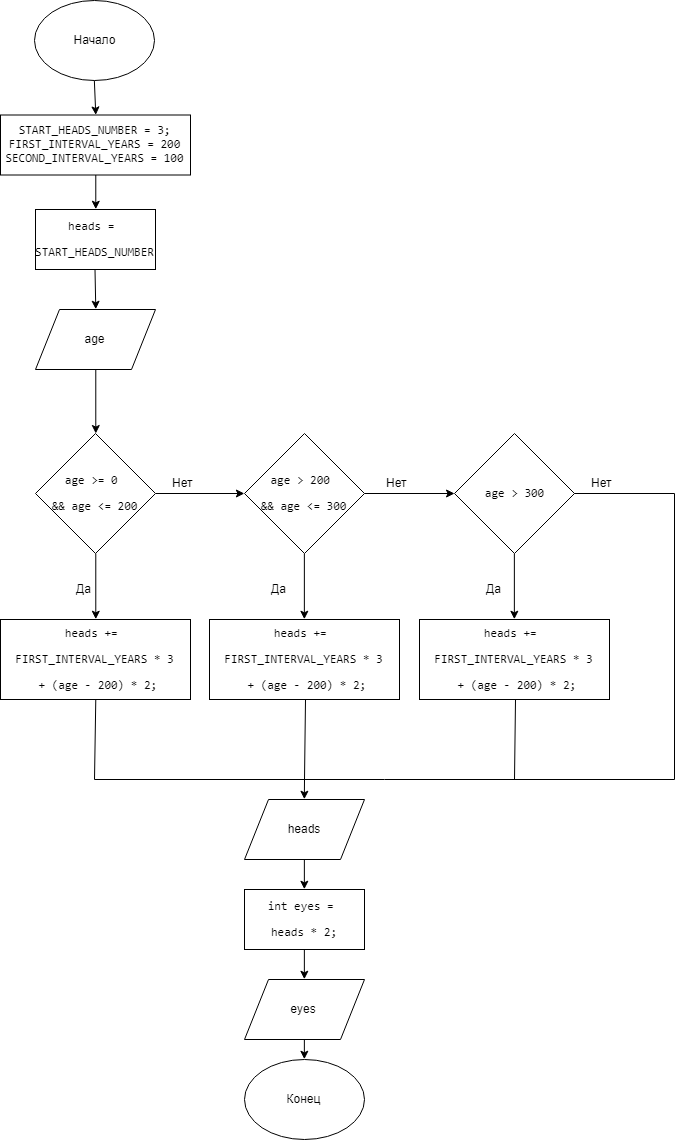

The diagram above was exported from draw.io. Its source (the exported page's mxGraphModel, read from the mxfile embedded in the PNG):
<mxGraphModel dx="1443" dy="716" grid="1" gridSize="10" guides="1" tooltips="1" connect="1" arrows="1" fold="1" page="1" pageScale="1" pageWidth="827" pageHeight="1169" math="0" shadow="0">
  <root>
    <mxCell id="0" />
    <mxCell id="1" parent="0" />
    <mxCell id="u8ZTaaozoHzjAeoFkYo_-1" value="Начало" style="ellipse;whiteSpace=wrap;html=1;" parent="1" vertex="1">
      <mxGeometry x="120.5" y="21" width="120" height="80" as="geometry" />
    </mxCell>
    <mxCell id="Wahg39FS412iVAkUjmcD-2" value="" style="endArrow=classic;html=1;entryX=0.5;entryY=0;entryDx=0;entryDy=0;exitX=0.5;exitY=1;exitDx=0;exitDy=0;" parent="1" source="u8ZTaaozoHzjAeoFkYo_-1" target="AABHW3xEIQ2WKC6voDvs-11" edge="1">
      <mxGeometry width="50" height="50" relative="1" as="geometry">
        <mxPoint x="256" y="160" as="sourcePoint" />
        <mxPoint x="181" y="126" as="targetPoint" />
      </mxGeometry>
    </mxCell>
    <mxCell id="Wahg39FS412iVAkUjmcD-8" value="" style="endArrow=classic;html=1;entryX=0.5;entryY=0;entryDx=0;entryDy=0;" parent="1" target="AABHW3xEIQ2WKC6voDvs-52" edge="1">
      <mxGeometry width="50" height="50" relative="1" as="geometry">
        <mxPoint x="180.5" y="290" as="sourcePoint" />
        <mxPoint x="181" y="320" as="targetPoint" />
      </mxGeometry>
    </mxCell>
    <mxCell id="Wahg39FS412iVAkUjmcD-25" value="&lt;pre&gt;&lt;pre&gt;&lt;pre&gt;&lt;pre&gt;&lt;pre&gt;heads = &lt;/pre&gt;&lt;pre&gt;&lt;span&gt;START_HEADS_NUMBER&lt;/span&gt;&lt;/pre&gt;&lt;/pre&gt;&lt;/pre&gt;&lt;/pre&gt;&lt;/pre&gt;" style="rounded=0;whiteSpace=wrap;html=1;" parent="1" vertex="1">
      <mxGeometry x="121" y="230" width="120" height="60" as="geometry" />
    </mxCell>
    <mxCell id="Wahg39FS412iVAkUjmcD-65" style="edgeStyle=none;rounded=0;orthogonalLoop=1;jettySize=auto;html=1;entryX=0.5;entryY=0;entryDx=0;entryDy=0;exitX=0.5;exitY=1;exitDx=0;exitDy=0;" parent="1" source="AABHW3xEIQ2WKC6voDvs-52" target="Wahg39FS412iVAkUjmcD-69" edge="1">
      <mxGeometry relative="1" as="geometry">
        <mxPoint x="161" y="464" as="targetPoint" />
        <mxPoint x="181" y="400" as="sourcePoint" />
      </mxGeometry>
    </mxCell>
    <mxCell id="AABHW3xEIQ2WKC6voDvs-18" style="edgeStyle=orthogonalEdgeStyle;rounded=0;orthogonalLoop=1;jettySize=auto;html=1;exitX=1;exitY=0.5;exitDx=0;exitDy=0;entryX=0;entryY=0.5;entryDx=0;entryDy=0;" parent="1" source="Wahg39FS412iVAkUjmcD-69" target="Wahg39FS412iVAkUjmcD-71" edge="1">
      <mxGeometry relative="1" as="geometry" />
    </mxCell>
    <mxCell id="AABHW3xEIQ2WKC6voDvs-33" style="edgeStyle=orthogonalEdgeStyle;rounded=0;orthogonalLoop=1;jettySize=auto;html=1;exitX=0.5;exitY=1;exitDx=0;exitDy=0;entryX=0.5;entryY=0;entryDx=0;entryDy=0;" parent="1" source="Wahg39FS412iVAkUjmcD-69" target="AABHW3xEIQ2WKC6voDvs-29" edge="1">
      <mxGeometry relative="1" as="geometry" />
    </mxCell>
    <mxCell id="Wahg39FS412iVAkUjmcD-69" value="&lt;pre&gt;&lt;pre&gt;&lt;pre&gt;age &amp;gt;= &lt;span&gt;0 &lt;/span&gt;&lt;/pre&gt;&lt;pre&gt;&amp;amp;&amp;amp; age &amp;lt;= &lt;span&gt;200&lt;/span&gt;&lt;/pre&gt;&lt;/pre&gt;&lt;/pre&gt;" style="rhombus;whiteSpace=wrap;html=1;" parent="1" vertex="1">
      <mxGeometry x="121" y="454" width="120" height="120" as="geometry" />
    </mxCell>
    <mxCell id="Wahg39FS412iVAkUjmcD-74" value="" style="edgeStyle=none;rounded=0;orthogonalLoop=1;jettySize=auto;html=1;" parent="1" source="Wahg39FS412iVAkUjmcD-71" target="Wahg39FS412iVAkUjmcD-72" edge="1">
      <mxGeometry relative="1" as="geometry">
        <mxPoint x="470" y="514" as="targetPoint" />
      </mxGeometry>
    </mxCell>
    <mxCell id="AABHW3xEIQ2WKC6voDvs-24" style="edgeStyle=orthogonalEdgeStyle;rounded=0;orthogonalLoop=1;jettySize=auto;html=1;exitX=0.5;exitY=1;exitDx=0;exitDy=0;entryX=0.5;entryY=0;entryDx=0;entryDy=0;" parent="1" source="Wahg39FS412iVAkUjmcD-71" target="AABHW3xEIQ2WKC6voDvs-21" edge="1">
      <mxGeometry relative="1" as="geometry" />
    </mxCell>
    <mxCell id="Wahg39FS412iVAkUjmcD-71" value="&lt;pre&gt;&lt;pre&gt;&lt;pre&gt;age &amp;gt; &lt;span&gt;200 &lt;/span&gt;&lt;/pre&gt;&lt;pre&gt;&amp;amp;&amp;amp; age &amp;lt;= &lt;span&gt;300&lt;/span&gt;&lt;/pre&gt;&lt;/pre&gt;&lt;/pre&gt;" style="rhombus;whiteSpace=wrap;html=1;" parent="1" vertex="1">
      <mxGeometry x="330" y="454" width="120" height="120" as="geometry" />
    </mxCell>
    <mxCell id="AABHW3xEIQ2WKC6voDvs-32" style="edgeStyle=orthogonalEdgeStyle;rounded=0;orthogonalLoop=1;jettySize=auto;html=1;exitX=0.5;exitY=1;exitDx=0;exitDy=0;entryX=0.5;entryY=0;entryDx=0;entryDy=0;" parent="1" source="Wahg39FS412iVAkUjmcD-72" target="AABHW3xEIQ2WKC6voDvs-30" edge="1">
      <mxGeometry relative="1" as="geometry" />
    </mxCell>
    <mxCell id="Wahg39FS412iVAkUjmcD-72" value="&lt;pre&gt;&lt;pre&gt;&lt;pre&gt;age &amp;gt; &lt;span&gt;300&lt;/span&gt;&lt;/pre&gt;&lt;/pre&gt;&lt;/pre&gt;" style="rhombus;whiteSpace=wrap;html=1;" parent="1" vertex="1">
      <mxGeometry x="540" y="454" width="120" height="120" as="geometry" />
    </mxCell>
    <mxCell id="Wahg39FS412iVAkUjmcD-81" value="Нет" style="text;html=1;resizable=0;points=[];autosize=1;align=left;verticalAlign=top;spacingTop=-4;" parent="1" vertex="1">
      <mxGeometry x="256" y="494" width="40" height="20" as="geometry" />
    </mxCell>
    <mxCell id="Wahg39FS412iVAkUjmcD-93" value="Нет" style="text;html=1;resizable=0;points=[];autosize=1;align=left;verticalAlign=top;spacingTop=-4;" parent="1" vertex="1">
      <mxGeometry x="470" y="494" width="40" height="20" as="geometry" />
    </mxCell>
    <mxCell id="AABHW3xEIQ2WKC6voDvs-16" style="edgeStyle=orthogonalEdgeStyle;rounded=0;orthogonalLoop=1;jettySize=auto;html=1;exitX=0.5;exitY=1;exitDx=0;exitDy=0;entryX=0.5;entryY=0;entryDx=0;entryDy=0;" parent="1" source="AABHW3xEIQ2WKC6voDvs-11" edge="1">
      <mxGeometry relative="1" as="geometry">
        <mxPoint x="181" y="229" as="targetPoint" />
      </mxGeometry>
    </mxCell>
    <mxCell id="AABHW3xEIQ2WKC6voDvs-11" value="&lt;pre&gt;START_HEADS_NUMBER = 3;&lt;br&gt;FIRST_INTERVAL_YEARS = 200&lt;br&gt;SECOND_INTERVAL_YEARS = 100&lt;/pre&gt;" style="rounded=0;whiteSpace=wrap;html=1;" parent="1" vertex="1">
      <mxGeometry x="86" y="135.5" width="190" height="60" as="geometry" />
    </mxCell>
    <mxCell id="AABHW3xEIQ2WKC6voDvs-21" value="&lt;pre&gt;heads += &lt;/pre&gt;&lt;pre&gt;&lt;span&gt;FIRST_INTERVAL_YEARS &lt;/span&gt;* &lt;span&gt;3&lt;/span&gt;&lt;/pre&gt;&lt;pre&gt;&lt;span&gt; &lt;/span&gt;+ (age - &lt;span&gt;200&lt;/span&gt;) * &lt;span&gt;2&lt;/span&gt;&lt;span&gt;;&lt;/span&gt;&lt;/pre&gt;" style="rounded=0;whiteSpace=wrap;html=1;" parent="1" vertex="1">
      <mxGeometry x="295" y="640" width="190" height="80" as="geometry" />
    </mxCell>
    <mxCell id="AABHW3xEIQ2WKC6voDvs-26" value="Да" style="text;html=1;resizable=0;points=[];autosize=1;align=left;verticalAlign=top;spacingTop=-4;" parent="1" vertex="1">
      <mxGeometry x="160" y="600" width="30" height="20" as="geometry" />
    </mxCell>
    <mxCell id="AABHW3xEIQ2WKC6voDvs-27" value="Да" style="text;html=1;resizable=0;points=[];autosize=1;align=left;verticalAlign=top;spacingTop=-4;" parent="1" vertex="1">
      <mxGeometry x="355" y="600" width="30" height="20" as="geometry" />
    </mxCell>
    <mxCell id="AABHW3xEIQ2WKC6voDvs-28" value="Да" style="text;html=1;resizable=0;points=[];autosize=1;align=left;verticalAlign=top;spacingTop=-4;" parent="1" vertex="1">
      <mxGeometry x="570" y="600" width="30" height="20" as="geometry" />
    </mxCell>
    <mxCell id="AABHW3xEIQ2WKC6voDvs-29" value="&lt;pre&gt;heads += &lt;/pre&gt;&lt;pre&gt;&lt;span&gt;FIRST_INTERVAL_YEARS &lt;/span&gt;* &lt;span&gt;3&lt;/span&gt;&lt;/pre&gt;&lt;pre&gt;&lt;span&gt; &lt;/span&gt;+ (age - &lt;span&gt;200&lt;/span&gt;) * &lt;span&gt;2&lt;/span&gt;&lt;span&gt;;&lt;/span&gt;&lt;/pre&gt;" style="rounded=0;whiteSpace=wrap;html=1;" parent="1" vertex="1">
      <mxGeometry x="86" y="640" width="190" height="80" as="geometry" />
    </mxCell>
    <mxCell id="AABHW3xEIQ2WKC6voDvs-30" value="&lt;pre&gt;heads += &lt;/pre&gt;&lt;pre&gt;&lt;span&gt;FIRST_INTERVAL_YEARS &lt;/span&gt;* &lt;span&gt;3&lt;/span&gt;&lt;/pre&gt;&lt;pre&gt;&lt;span&gt; &lt;/span&gt;+ (age - &lt;span&gt;200&lt;/span&gt;) * &lt;span&gt;2&lt;/span&gt;&lt;span&gt;;&lt;/span&gt;&lt;/pre&gt;" style="rounded=0;whiteSpace=wrap;html=1;" parent="1" vertex="1">
      <mxGeometry x="505" y="640" width="190" height="80" as="geometry" />
    </mxCell>
    <mxCell id="AABHW3xEIQ2WKC6voDvs-34" value="Нет" style="text;html=1;resizable=0;points=[];autosize=1;align=left;verticalAlign=top;spacingTop=-4;" parent="1" vertex="1">
      <mxGeometry x="675" y="494" width="40" height="20" as="geometry" />
    </mxCell>
    <mxCell id="AABHW3xEIQ2WKC6voDvs-36" value="" style="endArrow=none;html=1;entryX=0.5;entryY=1;entryDx=0;entryDy=0;" parent="1" target="AABHW3xEIQ2WKC6voDvs-29" edge="1">
      <mxGeometry width="50" height="50" relative="1" as="geometry">
        <mxPoint x="180" y="800" as="sourcePoint" />
        <mxPoint x="210" y="800" as="targetPoint" />
      </mxGeometry>
    </mxCell>
    <mxCell id="AABHW3xEIQ2WKC6voDvs-38" value="" style="endArrow=none;html=1;entryX=0.5;entryY=1;entryDx=0;entryDy=0;" parent="1" edge="1">
      <mxGeometry width="50" height="50" relative="1" as="geometry">
        <mxPoint x="390" y="800" as="sourcePoint" />
        <mxPoint x="391" y="720" as="targetPoint" />
      </mxGeometry>
    </mxCell>
    <mxCell id="AABHW3xEIQ2WKC6voDvs-39" value="" style="endArrow=none;html=1;entryX=0.5;entryY=1;entryDx=0;entryDy=0;" parent="1" edge="1">
      <mxGeometry width="50" height="50" relative="1" as="geometry">
        <mxPoint x="600" y="800" as="sourcePoint" />
        <mxPoint x="601" y="720" as="targetPoint" />
      </mxGeometry>
    </mxCell>
    <mxCell id="AABHW3xEIQ2WKC6voDvs-41" value="Конец" style="ellipse;whiteSpace=wrap;html=1;" parent="1" vertex="1">
      <mxGeometry x="330" y="1080" width="120" height="80" as="geometry" />
    </mxCell>
    <mxCell id="AABHW3xEIQ2WKC6voDvs-42" value="" style="endArrow=classic;html=1;entryX=0.5;entryY=0;entryDx=0;entryDy=0;entryPerimeter=0;" parent="1" target="AABHW3xEIQ2WKC6voDvs-43" edge="1">
      <mxGeometry width="50" height="50" relative="1" as="geometry">
        <mxPoint x="390" y="800" as="sourcePoint" />
        <mxPoint x="390" y="850" as="targetPoint" />
      </mxGeometry>
    </mxCell>
    <mxCell id="AABHW3xEIQ2WKC6voDvs-45" style="edgeStyle=orthogonalEdgeStyle;rounded=0;orthogonalLoop=1;jettySize=auto;html=1;exitX=0.5;exitY=1;exitDx=0;exitDy=0;entryX=0.5;entryY=0;entryDx=0;entryDy=0;" parent="1" source="AABHW3xEIQ2WKC6voDvs-43" target="AABHW3xEIQ2WKC6voDvs-44" edge="1">
      <mxGeometry relative="1" as="geometry" />
    </mxCell>
    <mxCell id="AABHW3xEIQ2WKC6voDvs-43" value="heads" style="shape=parallelogram;perimeter=parallelogramPerimeter;whiteSpace=wrap;html=1;" parent="1" vertex="1">
      <mxGeometry x="330" y="820" width="120" height="60" as="geometry" />
    </mxCell>
    <mxCell id="AABHW3xEIQ2WKC6voDvs-51" style="edgeStyle=orthogonalEdgeStyle;rounded=0;orthogonalLoop=1;jettySize=auto;html=1;exitX=0.5;exitY=1;exitDx=0;exitDy=0;entryX=0.5;entryY=0;entryDx=0;entryDy=0;" parent="1" source="AABHW3xEIQ2WKC6voDvs-44" target="AABHW3xEIQ2WKC6voDvs-46" edge="1">
      <mxGeometry relative="1" as="geometry" />
    </mxCell>
    <mxCell id="AABHW3xEIQ2WKC6voDvs-44" value="&lt;pre&gt;&lt;span&gt;int &lt;/span&gt;eyes = &lt;/pre&gt;&lt;pre&gt;heads * &lt;span&gt;2&lt;/span&gt;&lt;span&gt;;&lt;/span&gt;&lt;/pre&gt;" style="rounded=0;whiteSpace=wrap;html=1;" parent="1" vertex="1">
      <mxGeometry x="330" y="910" width="120" height="60" as="geometry" />
    </mxCell>
    <mxCell id="AABHW3xEIQ2WKC6voDvs-50" style="edgeStyle=orthogonalEdgeStyle;rounded=0;orthogonalLoop=1;jettySize=auto;html=1;exitX=0.5;exitY=1;exitDx=0;exitDy=0;entryX=0.5;entryY=0;entryDx=0;entryDy=0;" parent="1" source="AABHW3xEIQ2WKC6voDvs-46" target="AABHW3xEIQ2WKC6voDvs-41" edge="1">
      <mxGeometry relative="1" as="geometry" />
    </mxCell>
    <mxCell id="AABHW3xEIQ2WKC6voDvs-46" value="eyes" style="shape=parallelogram;perimeter=parallelogramPerimeter;whiteSpace=wrap;html=1;" parent="1" vertex="1">
      <mxGeometry x="330" y="1000" width="120" height="60" as="geometry" />
    </mxCell>
    <mxCell id="AABHW3xEIQ2WKC6voDvs-52" value="age" style="shape=parallelogram;perimeter=parallelogramPerimeter;whiteSpace=wrap;html=1;" parent="1" vertex="1">
      <mxGeometry x="121" y="330" width="120" height="60" as="geometry" />
    </mxCell>
    <mxCell id="AABHW3xEIQ2WKC6voDvs-55" value="" style="endArrow=none;html=1;exitX=1;exitY=0.5;exitDx=0;exitDy=0;" parent="1" source="Wahg39FS412iVAkUjmcD-72" edge="1">
      <mxGeometry width="50" height="50" relative="1" as="geometry">
        <mxPoint x="710" y="544" as="sourcePoint" />
        <mxPoint x="760" y="514" as="targetPoint" />
      </mxGeometry>
    </mxCell>
    <mxCell id="AABHW3xEIQ2WKC6voDvs-56" value="" style="endArrow=none;html=1;" parent="1" edge="1">
      <mxGeometry width="50" height="50" relative="1" as="geometry">
        <mxPoint x="760" y="800" as="sourcePoint" />
        <mxPoint x="760" y="514" as="targetPoint" />
      </mxGeometry>
    </mxCell>
    <mxCell id="AABHW3xEIQ2WKC6voDvs-57" value="" style="endArrow=none;html=1;" parent="1" edge="1">
      <mxGeometry width="50" height="50" relative="1" as="geometry">
        <mxPoint x="180" y="800" as="sourcePoint" />
        <mxPoint x="760" y="800" as="targetPoint" />
      </mxGeometry>
    </mxCell>
  </root>
</mxGraphModel>